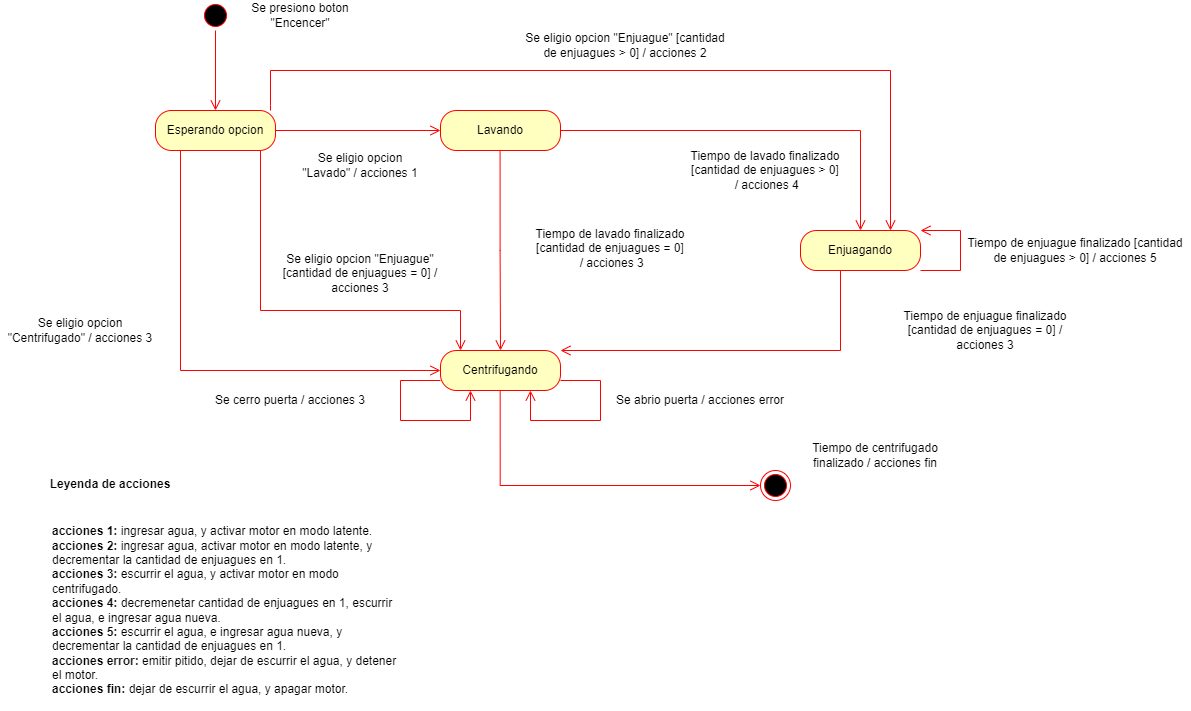

The diagram above was exported from draw.io. Its source (the exported page's mxGraphModel, read from the mxfile embedded in the PNG):
<mxGraphModel dx="2100" dy="539" grid="1" gridSize="10" guides="1" tooltips="1" connect="1" arrows="1" fold="1" page="1" pageScale="1" pageWidth="850" pageHeight="1100" math="0" shadow="0">
  <root>
    <mxCell id="0" />
    <mxCell id="1" parent="0" />
    <mxCell id="c8hfId8LfXP9Q98UnTZD-1" value="&lt;b&gt;acciones 1:&lt;/b&gt; ingresar agua, y activar motor en modo latente.&lt;br&gt;&lt;b&gt;acciones 2:&lt;/b&gt; ingresar agua, activar motor en modo latente, y decrementar la cantidad de enjuagues en 1.&lt;br&gt;&lt;b&gt;acciones 3: &lt;/b&gt;escurrir el agua, y activar motor en modo centrifugado.&lt;br&gt;&lt;b&gt;acciones 4:&amp;nbsp;&lt;/b&gt;decremenetar cantidad de enjuagues en 1, escurrir el agua, e ingresar agua nueva.&lt;br&gt;&lt;b&gt;acciones 5: &lt;/b&gt;escurrir el agua, e ingresar agua nueva, y decrementar la cantidad de enjuagues en 1.&lt;br&gt;&lt;b&gt;acciones error: &lt;/b&gt;emitir pitido, dejar de escurrir el agua, y detener el motor.&lt;br&gt;&lt;b&gt;acciones fin: &lt;/b&gt;dejar de escurrir el agua, y apagar motor." style="text;html=1;strokeColor=none;fillColor=none;align=left;verticalAlign=middle;whiteSpace=wrap;rounded=0;" vertex="1" parent="1">
      <mxGeometry x="10" y="520" width="350" height="200" as="geometry" />
    </mxCell>
    <mxCell id="c8hfId8LfXP9Q98UnTZD-2" value="Leyenda de acciones" style="text;align=center;fontStyle=1;verticalAlign=middle;spacingLeft=3;spacingRight=3;strokeColor=none;rotatable=0;points=[[0,0.5],[1,0.5]];portConstraint=eastwest;" vertex="1" parent="1">
      <mxGeometry x="10" y="480" width="120" height="26" as="geometry" />
    </mxCell>
    <mxCell id="c8hfId8LfXP9Q98UnTZD-3" value="" style="ellipse;html=1;shape=endState;fillColor=#000000;strokeColor=#ff0000;" vertex="1" parent="1">
      <mxGeometry x="720" y="480" width="30" height="30" as="geometry" />
    </mxCell>
    <mxCell id="c8hfId8LfXP9Q98UnTZD-4" value="" style="ellipse;html=1;shape=startState;fillColor=#000000;strokeColor=#ff0000;" vertex="1" parent="1">
      <mxGeometry x="160" y="10" width="30" height="30" as="geometry" />
    </mxCell>
    <mxCell id="c8hfId8LfXP9Q98UnTZD-5" value="" style="edgeStyle=orthogonalEdgeStyle;html=1;verticalAlign=bottom;endArrow=open;endSize=8;strokeColor=#ff0000;rounded=0;" edge="1" source="c8hfId8LfXP9Q98UnTZD-4" parent="1">
      <mxGeometry relative="1" as="geometry">
        <mxPoint x="175" y="120" as="targetPoint" />
      </mxGeometry>
    </mxCell>
    <mxCell id="c8hfId8LfXP9Q98UnTZD-6" value="Esperando opcion" style="rounded=1;whiteSpace=wrap;html=1;arcSize=40;fontColor=#000000;fillColor=#ffffc0;strokeColor=#ff0000;" vertex="1" parent="1">
      <mxGeometry x="115" y="120" width="120" height="40" as="geometry" />
    </mxCell>
    <mxCell id="c8hfId8LfXP9Q98UnTZD-9" value="Se presiono boton &quot;Encencer&quot;" style="text;html=1;strokeColor=none;fillColor=none;align=center;verticalAlign=middle;whiteSpace=wrap;rounded=0;" vertex="1" parent="1">
      <mxGeometry x="200" y="10" width="120" height="30" as="geometry" />
    </mxCell>
    <mxCell id="c8hfId8LfXP9Q98UnTZD-10" value="Lavando" style="rounded=1;whiteSpace=wrap;html=1;arcSize=40;fontColor=#000000;fillColor=#ffffc0;strokeColor=#ff0000;" vertex="1" parent="1">
      <mxGeometry x="400" y="120" width="120" height="40" as="geometry" />
    </mxCell>
    <mxCell id="c8hfId8LfXP9Q98UnTZD-11" value="Enjuagando" style="rounded=1;whiteSpace=wrap;html=1;arcSize=40;fontColor=#000000;fillColor=#ffffc0;strokeColor=#ff0000;" vertex="1" parent="1">
      <mxGeometry x="760" y="240" width="120" height="40" as="geometry" />
    </mxCell>
    <mxCell id="c8hfId8LfXP9Q98UnTZD-12" value="Centrifugando" style="rounded=1;whiteSpace=wrap;html=1;arcSize=40;fontColor=#000000;fillColor=#ffffc0;strokeColor=#ff0000;" vertex="1" parent="1">
      <mxGeometry x="400" y="360" width="120" height="40" as="geometry" />
    </mxCell>
    <mxCell id="c8hfId8LfXP9Q98UnTZD-14" value="" style="edgeStyle=orthogonalEdgeStyle;html=1;verticalAlign=bottom;endArrow=open;endSize=8;strokeColor=#ff0000;rounded=0;exitX=1;exitY=0.5;exitDx=0;exitDy=0;entryX=0;entryY=0.5;entryDx=0;entryDy=0;" edge="1" parent="1" source="c8hfId8LfXP9Q98UnTZD-6" target="c8hfId8LfXP9Q98UnTZD-10">
      <mxGeometry relative="1" as="geometry">
        <mxPoint x="290" y="220" as="targetPoint" />
        <mxPoint x="290" y="170" as="sourcePoint" />
      </mxGeometry>
    </mxCell>
    <mxCell id="c8hfId8LfXP9Q98UnTZD-15" value="Se eligio opcion &quot;Lavado&quot; / acciones 1" style="text;html=1;strokeColor=none;fillColor=none;align=center;verticalAlign=middle;whiteSpace=wrap;rounded=0;" vertex="1" parent="1">
      <mxGeometry x="260" y="160" width="120" height="30" as="geometry" />
    </mxCell>
    <mxCell id="c8hfId8LfXP9Q98UnTZD-16" value="" style="edgeStyle=orthogonalEdgeStyle;html=1;verticalAlign=bottom;endArrow=open;endSize=8;strokeColor=#ff0000;rounded=0;entryX=0.75;entryY=0;entryDx=0;entryDy=0;" edge="1" parent="1" target="c8hfId8LfXP9Q98UnTZD-11">
      <mxGeometry relative="1" as="geometry">
        <mxPoint x="670" y="120" as="targetPoint" />
        <mxPoint x="230" y="120" as="sourcePoint" />
        <Array as="points">
          <mxPoint x="230" y="115" />
          <mxPoint x="230" y="80" />
          <mxPoint x="690" y="80" />
        </Array>
      </mxGeometry>
    </mxCell>
    <mxCell id="c8hfId8LfXP9Q98UnTZD-17" value="Se eligio opcion &quot;Enjuague&quot; [cantidad de enjuagues &amp;gt; 0] / acciones 2" style="text;html=1;strokeColor=none;fillColor=none;align=center;verticalAlign=middle;whiteSpace=wrap;rounded=0;" vertex="1" parent="1">
      <mxGeometry x="480" y="40" width="210" height="30" as="geometry" />
    </mxCell>
    <mxCell id="c8hfId8LfXP9Q98UnTZD-18" value="" style="edgeStyle=orthogonalEdgeStyle;html=1;verticalAlign=bottom;endArrow=open;endSize=8;strokeColor=#ff0000;rounded=0;exitX=1;exitY=1;exitDx=0;exitDy=0;entryX=1;entryY=0;entryDx=0;entryDy=0;" edge="1" parent="1" source="c8hfId8LfXP9Q98UnTZD-11" target="c8hfId8LfXP9Q98UnTZD-11">
      <mxGeometry relative="1" as="geometry">
        <mxPoint x="910" y="240" as="targetPoint" />
        <mxPoint x="900" y="290" as="sourcePoint" />
        <Array as="points">
          <mxPoint x="920" y="280" />
          <mxPoint x="920" y="240" />
        </Array>
      </mxGeometry>
    </mxCell>
    <mxCell id="c8hfId8LfXP9Q98UnTZD-19" value="Tiempo de enjuague finalizado [cantidad de enjuagues &amp;gt; 0] / acciones 5" style="text;html=1;strokeColor=none;fillColor=none;align=center;verticalAlign=middle;whiteSpace=wrap;rounded=0;" vertex="1" parent="1">
      <mxGeometry x="920" y="240" width="230" height="40" as="geometry" />
    </mxCell>
    <mxCell id="c8hfId8LfXP9Q98UnTZD-20" value="" style="edgeStyle=orthogonalEdgeStyle;html=1;verticalAlign=bottom;endArrow=open;endSize=8;strokeColor=#ff0000;rounded=0;entryX=0.5;entryY=0;entryDx=0;entryDy=0;exitX=1;exitY=0.5;exitDx=0;exitDy=0;" edge="1" parent="1" source="c8hfId8LfXP9Q98UnTZD-10" target="c8hfId8LfXP9Q98UnTZD-11">
      <mxGeometry relative="1" as="geometry">
        <mxPoint x="600" y="220" as="targetPoint" />
        <mxPoint x="550" y="140" as="sourcePoint" />
        <Array as="points">
          <mxPoint x="820" y="140" />
        </Array>
      </mxGeometry>
    </mxCell>
    <mxCell id="c8hfId8LfXP9Q98UnTZD-21" value="Tiempo de lavado finalizado [cantidad de enjuagues &amp;gt; 0]&lt;br&gt;&amp;nbsp;/ acciones 4" style="text;html=1;strokeColor=none;fillColor=none;align=center;verticalAlign=middle;whiteSpace=wrap;rounded=0;" vertex="1" parent="1">
      <mxGeometry x="640" y="160" width="170" height="40" as="geometry" />
    </mxCell>
    <mxCell id="c8hfId8LfXP9Q98UnTZD-22" value="" style="edgeStyle=orthogonalEdgeStyle;html=1;verticalAlign=bottom;endArrow=open;endSize=8;strokeColor=#ff0000;rounded=0;entryX=0;entryY=0.5;entryDx=0;entryDy=0;" edge="1" parent="1" target="c8hfId8LfXP9Q98UnTZD-12">
      <mxGeometry relative="1" as="geometry">
        <mxPoint x="380" y="380" as="targetPoint" />
        <mxPoint x="140" y="160" as="sourcePoint" />
        <Array as="points">
          <mxPoint x="140" y="160" />
          <mxPoint x="140" y="380" />
        </Array>
      </mxGeometry>
    </mxCell>
    <mxCell id="c8hfId8LfXP9Q98UnTZD-23" value="" style="edgeStyle=orthogonalEdgeStyle;html=1;verticalAlign=bottom;endArrow=open;endSize=8;strokeColor=#ff0000;rounded=0;exitX=0.5;exitY=1;exitDx=0;exitDy=0;entryX=1;entryY=0;entryDx=0;entryDy=0;" edge="1" parent="1" source="c8hfId8LfXP9Q98UnTZD-11" target="c8hfId8LfXP9Q98UnTZD-12">
      <mxGeometry relative="1" as="geometry">
        <mxPoint x="530" y="360" as="targetPoint" />
        <mxPoint x="660" y="320" as="sourcePoint" />
        <Array as="points">
          <mxPoint x="800" y="280" />
          <mxPoint x="800" y="360" />
        </Array>
      </mxGeometry>
    </mxCell>
    <mxCell id="c8hfId8LfXP9Q98UnTZD-24" value="Tiempo de enjuague finalizado [cantidad de enjuagues = 0] / acciones 3" style="text;html=1;strokeColor=none;fillColor=none;align=center;verticalAlign=middle;whiteSpace=wrap;rounded=0;" vertex="1" parent="1">
      <mxGeometry x="850" y="320" width="190" height="40" as="geometry" />
    </mxCell>
    <mxCell id="c8hfId8LfXP9Q98UnTZD-25" value="Se eligio opcion &quot;Centrifugado&quot; / acciones 3" style="text;html=1;strokeColor=none;fillColor=none;align=center;verticalAlign=middle;whiteSpace=wrap;rounded=0;" vertex="1" parent="1">
      <mxGeometry x="-40" y="320" width="160" height="40" as="geometry" />
    </mxCell>
    <mxCell id="c8hfId8LfXP9Q98UnTZD-26" value="" style="edgeStyle=orthogonalEdgeStyle;html=1;verticalAlign=bottom;endArrow=open;endSize=8;strokeColor=#ff0000;rounded=0;exitX=1;exitY=1;exitDx=0;exitDy=0;entryX=0.75;entryY=1;entryDx=0;entryDy=0;" edge="1" parent="1" target="c8hfId8LfXP9Q98UnTZD-12">
      <mxGeometry relative="1" as="geometry">
        <mxPoint x="490" y="430" as="targetPoint" />
        <mxPoint x="519.9999999999998" y="390" as="sourcePoint" />
        <Array as="points">
          <mxPoint x="560" y="390" />
          <mxPoint x="560" y="430" />
          <mxPoint x="490" y="430" />
        </Array>
      </mxGeometry>
    </mxCell>
    <mxCell id="c8hfId8LfXP9Q98UnTZD-27" value="Se abrio puerta / acciones error" style="text;html=1;strokeColor=none;fillColor=none;align=center;verticalAlign=middle;whiteSpace=wrap;rounded=0;" vertex="1" parent="1">
      <mxGeometry x="570" y="400" width="180" height="20" as="geometry" />
    </mxCell>
    <mxCell id="c8hfId8LfXP9Q98UnTZD-28" value="" style="edgeStyle=orthogonalEdgeStyle;html=1;verticalAlign=bottom;endArrow=open;endSize=8;strokeColor=#ff0000;rounded=0;exitX=1;exitY=1;exitDx=0;exitDy=0;entryX=0.75;entryY=1;entryDx=0;entryDy=0;" edge="1" parent="1">
      <mxGeometry relative="1" as="geometry">
        <mxPoint x="430" y="400" as="targetPoint" />
        <mxPoint x="400.0000000000002" y="390" as="sourcePoint" />
        <Array as="points">
          <mxPoint x="360" y="390" />
          <mxPoint x="360" y="430" />
          <mxPoint x="430" y="430" />
        </Array>
      </mxGeometry>
    </mxCell>
    <mxCell id="c8hfId8LfXP9Q98UnTZD-29" value="Se cerro puerta / acciones 3" style="text;html=1;strokeColor=none;fillColor=none;align=center;verticalAlign=middle;whiteSpace=wrap;rounded=0;" vertex="1" parent="1">
      <mxGeometry x="150" y="400" width="200" height="20" as="geometry" />
    </mxCell>
    <mxCell id="c8hfId8LfXP9Q98UnTZD-30" value="" style="edgeStyle=orthogonalEdgeStyle;html=1;verticalAlign=bottom;endArrow=open;endSize=8;strokeColor=#ff0000;rounded=0;entryX=0;entryY=0.5;entryDx=0;entryDy=0;" edge="1" parent="1" target="c8hfId8LfXP9Q98UnTZD-3">
      <mxGeometry relative="1" as="geometry">
        <mxPoint x="460" y="500" as="targetPoint" />
        <mxPoint x="459.66" y="400" as="sourcePoint" />
        <Array as="points">
          <mxPoint x="460" y="495" />
        </Array>
      </mxGeometry>
    </mxCell>
    <mxCell id="c8hfId8LfXP9Q98UnTZD-31" value="Tiempo de centrifugado finalizado / acciones fin" style="text;html=1;strokeColor=none;fillColor=none;align=center;verticalAlign=middle;whiteSpace=wrap;rounded=0;" vertex="1" parent="1">
      <mxGeometry x="760" y="450" width="150" height="30" as="geometry" />
    </mxCell>
    <mxCell id="c8hfId8LfXP9Q98UnTZD-32" value="" style="edgeStyle=orthogonalEdgeStyle;html=1;verticalAlign=bottom;endArrow=open;endSize=8;strokeColor=#ff0000;rounded=0;entryX=0.5;entryY=0;entryDx=0;entryDy=0;" edge="1" parent="1" target="c8hfId8LfXP9Q98UnTZD-12">
      <mxGeometry relative="1" as="geometry">
        <mxPoint x="459.58" y="210" as="targetPoint" />
        <mxPoint x="459.58" y="160" as="sourcePoint" />
      </mxGeometry>
    </mxCell>
    <mxCell id="c8hfId8LfXP9Q98UnTZD-33" value="Tiempo de lavado finalizado [cantidad de enjuagues = 0]&lt;br&gt;&amp;nbsp;/ acciones 3" style="text;html=1;strokeColor=none;fillColor=none;align=center;verticalAlign=middle;whiteSpace=wrap;rounded=0;" vertex="1" parent="1">
      <mxGeometry x="480" y="235" width="180" height="45" as="geometry" />
    </mxCell>
    <mxCell id="c8hfId8LfXP9Q98UnTZD-34" value="Se eligio opcion &quot;Enjuague&quot; [cantidad de enjuagues = 0] / acciones 3" style="text;html=1;strokeColor=none;fillColor=none;align=center;verticalAlign=middle;whiteSpace=wrap;rounded=0;" vertex="1" parent="1">
      <mxGeometry x="240" y="260" width="160" height="45" as="geometry" />
    </mxCell>
    <mxCell id="c8hfId8LfXP9Q98UnTZD-35" value="" style="edgeStyle=orthogonalEdgeStyle;html=1;verticalAlign=bottom;endArrow=open;endSize=8;strokeColor=#ff0000;rounded=0;" edge="1" parent="1">
      <mxGeometry relative="1" as="geometry">
        <mxPoint x="420" y="360" as="targetPoint" />
        <mxPoint x="220.00000000000023" y="160" as="sourcePoint" />
        <Array as="points">
          <mxPoint x="220" y="320" />
          <mxPoint x="420" y="320" />
        </Array>
      </mxGeometry>
    </mxCell>
  </root>
</mxGraphModel>